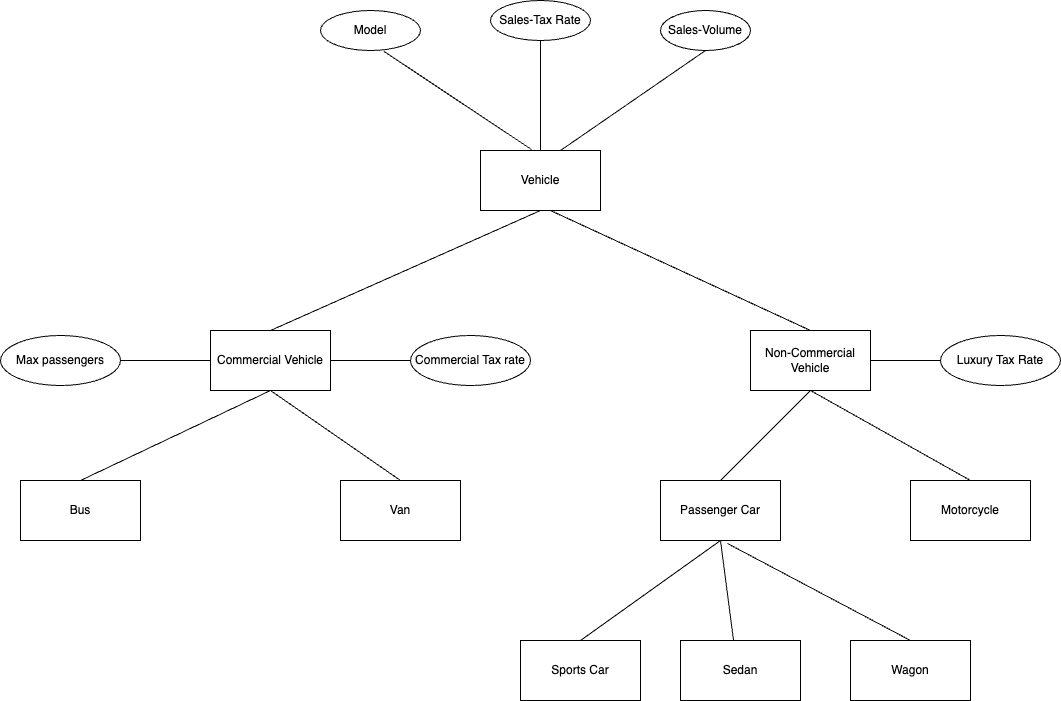

The diagram above was exported from draw.io. Its source (the exported page's mxGraphModel, read from the mxfile embedded in the PNG):
<mxGraphModel dx="809" dy="669" grid="1" gridSize="10" guides="1" tooltips="1" connect="1" arrows="1" fold="1" page="1" pageScale="1" pageWidth="1654" pageHeight="2336" math="0" shadow="0">
  <root>
    <mxCell id="0" />
    <mxCell id="1" parent="0" />
    <mxCell id="I_TOjRCfXXZDWMys5rmY-1" value="Vehicle" style="rounded=0;whiteSpace=wrap;html=1;" vertex="1" parent="1">
      <mxGeometry x="580" y="190" width="120" height="60" as="geometry" />
    </mxCell>
    <mxCell id="I_TOjRCfXXZDWMys5rmY-8" value="" style="endArrow=none;html=1;rounded=0;entryX=0.5;entryY=1;entryDx=0;entryDy=0;" edge="1" parent="1" target="I_TOjRCfXXZDWMys5rmY-9">
      <mxGeometry width="50" height="50" relative="1" as="geometry">
        <mxPoint x="640" y="190" as="sourcePoint" />
        <mxPoint x="640" y="120" as="targetPoint" />
      </mxGeometry>
    </mxCell>
    <mxCell id="I_TOjRCfXXZDWMys5rmY-9" value="Sales-Tax Rate" style="ellipse;whiteSpace=wrap;html=1;" vertex="1" parent="1">
      <mxGeometry x="590" y="40" width="100" height="40" as="geometry" />
    </mxCell>
    <mxCell id="I_TOjRCfXXZDWMys5rmY-11" value="Sales-Volume" style="ellipse;whiteSpace=wrap;html=1;" vertex="1" parent="1">
      <mxGeometry x="760" y="50" width="90" height="40" as="geometry" />
    </mxCell>
    <mxCell id="I_TOjRCfXXZDWMys5rmY-13" value="" style="endArrow=none;html=1;rounded=0;entryX=0.5;entryY=1;entryDx=0;entryDy=0;" edge="1" parent="1" target="I_TOjRCfXXZDWMys5rmY-11">
      <mxGeometry width="50" height="50" relative="1" as="geometry">
        <mxPoint x="660" y="190" as="sourcePoint" />
        <mxPoint x="710" y="140" as="targetPoint" />
      </mxGeometry>
    </mxCell>
    <mxCell id="I_TOjRCfXXZDWMys5rmY-14" value="Model" style="ellipse;whiteSpace=wrap;html=1;" vertex="1" parent="1">
      <mxGeometry x="420" y="50" width="100" height="40" as="geometry" />
    </mxCell>
    <mxCell id="I_TOjRCfXXZDWMys5rmY-15" value="" style="endArrow=none;html=1;rounded=0;exitX=0.425;exitY=-0.017;exitDx=0;exitDy=0;exitPerimeter=0;entryX=0.633;entryY=1.02;entryDx=0;entryDy=0;entryPerimeter=0;" edge="1" parent="1" source="I_TOjRCfXXZDWMys5rmY-1" target="I_TOjRCfXXZDWMys5rmY-14">
      <mxGeometry width="50" height="50" relative="1" as="geometry">
        <mxPoint x="420" y="180" as="sourcePoint" />
        <mxPoint x="470" y="130" as="targetPoint" />
      </mxGeometry>
    </mxCell>
    <mxCell id="I_TOjRCfXXZDWMys5rmY-16" value="" style="endArrow=none;html=1;rounded=0;" edge="1" parent="1">
      <mxGeometry width="50" height="50" relative="1" as="geometry">
        <mxPoint x="370" y="370" as="sourcePoint" />
        <mxPoint x="640" y="250" as="targetPoint" />
      </mxGeometry>
    </mxCell>
    <mxCell id="I_TOjRCfXXZDWMys5rmY-17" value="" style="endArrow=none;html=1;rounded=0;" edge="1" parent="1">
      <mxGeometry width="50" height="50" relative="1" as="geometry">
        <mxPoint x="910" y="370" as="sourcePoint" />
        <mxPoint x="650" y="250" as="targetPoint" />
      </mxGeometry>
    </mxCell>
    <mxCell id="I_TOjRCfXXZDWMys5rmY-18" value="Commercial Vehicle" style="rounded=0;whiteSpace=wrap;html=1;" vertex="1" parent="1">
      <mxGeometry x="310" y="370" width="120" height="60" as="geometry" />
    </mxCell>
    <mxCell id="I_TOjRCfXXZDWMys5rmY-19" value="Non-Commercial Vehicle" style="rounded=0;whiteSpace=wrap;html=1;" vertex="1" parent="1">
      <mxGeometry x="850" y="370" width="120" height="60" as="geometry" />
    </mxCell>
    <mxCell id="I_TOjRCfXXZDWMys5rmY-20" value="Max passengers" style="ellipse;whiteSpace=wrap;html=1;" vertex="1" parent="1">
      <mxGeometry x="100" y="375" width="120" height="50" as="geometry" />
    </mxCell>
    <mxCell id="I_TOjRCfXXZDWMys5rmY-21" value="Commercial Tax rate" style="ellipse;whiteSpace=wrap;html=1;" vertex="1" parent="1">
      <mxGeometry x="510" y="375" width="120" height="50" as="geometry" />
    </mxCell>
    <mxCell id="I_TOjRCfXXZDWMys5rmY-22" value="Bus" style="rounded=0;whiteSpace=wrap;html=1;" vertex="1" parent="1">
      <mxGeometry x="120" y="520" width="120" height="60" as="geometry" />
    </mxCell>
    <mxCell id="I_TOjRCfXXZDWMys5rmY-23" value="Van" style="rounded=0;whiteSpace=wrap;html=1;" vertex="1" parent="1">
      <mxGeometry x="440" y="520" width="120" height="60" as="geometry" />
    </mxCell>
    <mxCell id="I_TOjRCfXXZDWMys5rmY-24" value="" style="endArrow=none;html=1;rounded=0;entryX=0.5;entryY=1;entryDx=0;entryDy=0;" edge="1" parent="1" target="I_TOjRCfXXZDWMys5rmY-18">
      <mxGeometry width="50" height="50" relative="1" as="geometry">
        <mxPoint x="180" y="520" as="sourcePoint" />
        <mxPoint x="230" y="470" as="targetPoint" />
      </mxGeometry>
    </mxCell>
    <mxCell id="I_TOjRCfXXZDWMys5rmY-26" value="" style="endArrow=none;html=1;rounded=0;entryX=0.5;entryY=1;entryDx=0;entryDy=0;exitX=0.5;exitY=0;exitDx=0;exitDy=0;" edge="1" parent="1" source="I_TOjRCfXXZDWMys5rmY-23" target="I_TOjRCfXXZDWMys5rmY-18">
      <mxGeometry width="50" height="50" relative="1" as="geometry">
        <mxPoint x="330" y="520" as="sourcePoint" />
        <mxPoint x="380" y="470" as="targetPoint" />
      </mxGeometry>
    </mxCell>
    <mxCell id="I_TOjRCfXXZDWMys5rmY-27" value="" style="endArrow=none;html=1;rounded=0;entryX=0;entryY=0.5;entryDx=0;entryDy=0;exitX=1;exitY=0.5;exitDx=0;exitDy=0;" edge="1" parent="1" source="I_TOjRCfXXZDWMys5rmY-20" target="I_TOjRCfXXZDWMys5rmY-18">
      <mxGeometry width="50" height="50" relative="1" as="geometry">
        <mxPoint x="240" y="400" as="sourcePoint" />
        <mxPoint x="270" y="350" as="targetPoint" />
      </mxGeometry>
    </mxCell>
    <mxCell id="I_TOjRCfXXZDWMys5rmY-28" value="" style="endArrow=none;html=1;rounded=0;exitX=1;exitY=0.5;exitDx=0;exitDy=0;entryX=0;entryY=0.5;entryDx=0;entryDy=0;" edge="1" parent="1" source="I_TOjRCfXXZDWMys5rmY-18" target="I_TOjRCfXXZDWMys5rmY-21">
      <mxGeometry width="50" height="50" relative="1" as="geometry">
        <mxPoint x="600" y="460" as="sourcePoint" />
        <mxPoint x="650" y="410" as="targetPoint" />
      </mxGeometry>
    </mxCell>
    <mxCell id="I_TOjRCfXXZDWMys5rmY-29" value="Luxury Tax Rate" style="ellipse;whiteSpace=wrap;html=1;" vertex="1" parent="1">
      <mxGeometry x="1040" y="375" width="120" height="50" as="geometry" />
    </mxCell>
    <mxCell id="I_TOjRCfXXZDWMys5rmY-30" value="Passenger Car" style="rounded=0;whiteSpace=wrap;html=1;" vertex="1" parent="1">
      <mxGeometry x="760" y="520" width="120" height="60" as="geometry" />
    </mxCell>
    <mxCell id="I_TOjRCfXXZDWMys5rmY-31" value="Motorcycle" style="rounded=0;whiteSpace=wrap;html=1;" vertex="1" parent="1">
      <mxGeometry x="1010" y="520" width="120" height="60" as="geometry" />
    </mxCell>
    <mxCell id="I_TOjRCfXXZDWMys5rmY-32" value="" style="endArrow=none;html=1;rounded=0;entryX=0.5;entryY=1;entryDx=0;entryDy=0;" edge="1" parent="1" target="I_TOjRCfXXZDWMys5rmY-19">
      <mxGeometry width="50" height="50" relative="1" as="geometry">
        <mxPoint x="820" y="520" as="sourcePoint" />
        <mxPoint x="870" y="470" as="targetPoint" />
      </mxGeometry>
    </mxCell>
    <mxCell id="I_TOjRCfXXZDWMys5rmY-33" value="" style="endArrow=none;html=1;rounded=0;exitX=0.5;exitY=0;exitDx=0;exitDy=0;entryX=0.5;entryY=1;entryDx=0;entryDy=0;" edge="1" parent="1" source="I_TOjRCfXXZDWMys5rmY-31" target="I_TOjRCfXXZDWMys5rmY-19">
      <mxGeometry width="50" height="50" relative="1" as="geometry">
        <mxPoint x="870" y="490" as="sourcePoint" />
        <mxPoint x="920" y="440" as="targetPoint" />
      </mxGeometry>
    </mxCell>
    <mxCell id="I_TOjRCfXXZDWMys5rmY-34" value="" style="endArrow=none;html=1;rounded=0;exitX=1;exitY=0.5;exitDx=0;exitDy=0;entryX=0;entryY=0.5;entryDx=0;entryDy=0;" edge="1" parent="1" source="I_TOjRCfXXZDWMys5rmY-19" target="I_TOjRCfXXZDWMys5rmY-29">
      <mxGeometry width="50" height="50" relative="1" as="geometry">
        <mxPoint x="970" y="400" as="sourcePoint" />
        <mxPoint x="1020" y="350" as="targetPoint" />
      </mxGeometry>
    </mxCell>
    <mxCell id="I_TOjRCfXXZDWMys5rmY-35" value="Sedan" style="rounded=0;whiteSpace=wrap;html=1;" vertex="1" parent="1">
      <mxGeometry x="780" y="680" width="120" height="60" as="geometry" />
    </mxCell>
    <mxCell id="I_TOjRCfXXZDWMys5rmY-36" value="Sports Car" style="rounded=0;whiteSpace=wrap;html=1;" vertex="1" parent="1">
      <mxGeometry x="620" y="680" width="120" height="60" as="geometry" />
    </mxCell>
    <mxCell id="I_TOjRCfXXZDWMys5rmY-37" value="Wagon" style="rounded=0;whiteSpace=wrap;html=1;" vertex="1" parent="1">
      <mxGeometry x="950" y="680" width="120" height="60" as="geometry" />
    </mxCell>
    <mxCell id="I_TOjRCfXXZDWMys5rmY-41" value="" style="endArrow=none;html=1;rounded=0;exitX=0.558;exitY=1.05;exitDx=0;exitDy=0;exitPerimeter=0;entryX=0.5;entryY=0;entryDx=0;entryDy=0;" edge="1" parent="1" source="I_TOjRCfXXZDWMys5rmY-30" target="I_TOjRCfXXZDWMys5rmY-37">
      <mxGeometry width="50" height="50" relative="1" as="geometry">
        <mxPoint x="900" y="670" as="sourcePoint" />
        <mxPoint x="950" y="620" as="targetPoint" />
      </mxGeometry>
    </mxCell>
    <mxCell id="I_TOjRCfXXZDWMys5rmY-42" value="" style="endArrow=none;html=1;rounded=0;entryX=0.5;entryY=1;entryDx=0;entryDy=0;exitX=0.442;exitY=0;exitDx=0;exitDy=0;exitPerimeter=0;" edge="1" parent="1" source="I_TOjRCfXXZDWMys5rmY-35" target="I_TOjRCfXXZDWMys5rmY-30">
      <mxGeometry width="50" height="50" relative="1" as="geometry">
        <mxPoint x="780" y="660" as="sourcePoint" />
        <mxPoint x="830" y="610" as="targetPoint" />
      </mxGeometry>
    </mxCell>
    <mxCell id="I_TOjRCfXXZDWMys5rmY-43" value="" style="endArrow=none;html=1;rounded=0;entryX=0.5;entryY=1;entryDx=0;entryDy=0;exitX=0.5;exitY=0;exitDx=0;exitDy=0;" edge="1" parent="1" source="I_TOjRCfXXZDWMys5rmY-36" target="I_TOjRCfXXZDWMys5rmY-30">
      <mxGeometry width="50" height="50" relative="1" as="geometry">
        <mxPoint x="680" y="680" as="sourcePoint" />
        <mxPoint x="730" y="630" as="targetPoint" />
      </mxGeometry>
    </mxCell>
  </root>
</mxGraphModel>